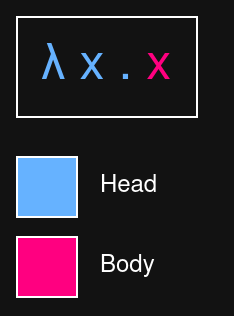

The diagram above was exported from draw.io. Its source (the exported page's mxGraphModel, read from the mxfile embedded in the PNG):
<mxGraphModel dx="989" dy="547" grid="1" gridSize="10" guides="1" tooltips="1" connect="1" arrows="1" fold="1" page="1" pageScale="1" pageWidth="850" pageHeight="1100" math="0" shadow="0">
  <root>
    <mxCell id="0" />
    <mxCell id="1" parent="0" />
    <mxCell id="k1kblmHhJvfNekBfGLfs-1" value="&lt;font style=&quot;font-size: 25px;&quot;&gt;&lt;span style=&quot;color: light-dark(rgb(0, 0, 0), rgb(102, 178, 255));&quot;&gt;λ x .&lt;/span&gt;&lt;span style=&quot;color: light-dark(rgb(0, 0, 0), rgb(255, 0, 128));&quot;&gt; x&lt;span style=&quot;color: light-dark(rgb(0, 0, 0), rgb(255, 51, 153));&quot;&gt;&lt;span style=&quot;color: light-dark(rgb(0, 0, 0), rgb(204, 0, 102));&quot;&gt;&lt;span style=&quot;color: light-dark(rgb(0, 0, 0), rgb(102, 0, 51));&quot;&gt;&lt;br&gt;&lt;/span&gt;&lt;/span&gt;&lt;/span&gt;&lt;/span&gt;&lt;/font&gt;" style="rounded=0;whiteSpace=wrap;html=1;" vertex="1" parent="1">
      <mxGeometry x="180" y="150" width="90" height="50" as="geometry" />
    </mxCell>
    <mxCell id="k1kblmHhJvfNekBfGLfs-2" value="" style="rounded=0;whiteSpace=wrap;html=1;fillColor=light-dark(#FFFFFF,#66B2FF);" vertex="1" parent="1">
      <mxGeometry x="180" y="220" width="30" height="30" as="geometry" />
    </mxCell>
    <mxCell id="k1kblmHhJvfNekBfGLfs-3" value="" style="rounded=0;whiteSpace=wrap;html=1;fillColor=light-dark(#FFFFFF,#FF0080);" vertex="1" parent="1">
      <mxGeometry x="180" y="260" width="30" height="30" as="geometry" />
    </mxCell>
    <mxCell id="k1kblmHhJvfNekBfGLfs-4" value="&lt;div align=&quot;left&quot;&gt;Head&lt;/div&gt;" style="text;html=1;align=left;verticalAlign=middle;whiteSpace=wrap;rounded=0;" vertex="1" parent="1">
      <mxGeometry x="220" y="220" width="60" height="30" as="geometry" />
    </mxCell>
    <mxCell id="k1kblmHhJvfNekBfGLfs-5" value="&lt;div align=&quot;left&quot;&gt;Body&lt;/div&gt;" style="text;html=1;align=left;verticalAlign=middle;whiteSpace=wrap;rounded=0;" vertex="1" parent="1">
      <mxGeometry x="220" y="260" width="60" height="30" as="geometry" />
    </mxCell>
  </root>
</mxGraphModel>